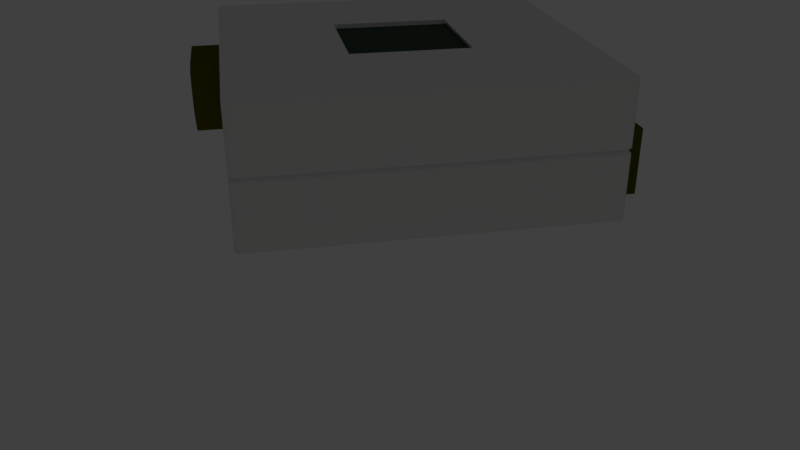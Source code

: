 # Source: DigitalConverter.blend  (saved by Blender 2.78.0; exported with 4.5.12 LTS)
import bpy
from mathutils import Matrix  # noqa: F401  (used for matrix-valued properties, if any)

bpy.ops.wm.read_factory_settings(use_empty=True)
scene = bpy.context.scene
scene.name = 'Scene'

# ---- collections
col_collection_1 = bpy.data.collections.new('Collection 1'); scene.collection.children.link(col_collection_1)

# ---- materials (node trees are filled in below, after node groups)
mat_switchplate = bpy.data.materials.new('SwitchPlate')
mat_switchplate.alpha_threshold = 0.0
mat_switchplate.use_transparent_shadow = False
mat_switchplate.roughness = 0.5
mat_interior = bpy.data.materials.new('Interior')
mat_interior.alpha_threshold = 0.0
mat_interior.use_transparent_shadow = False
mat_interior.diffuse_color = (0.09554, 0.09554, 0.09554, 1.0)
mat_interior.roughness = 0.5
mat_lcd = bpy.data.materials.new('LCD')
mat_lcd.alpha_threshold = 0.0
mat_lcd.use_transparent_shadow = False
mat_lcd.diffuse_color = (0.05462, 0.08185, 0.06083, 1.0)
mat_lcd.roughness = 0.5
mat_jack = bpy.data.materials.new('Jack')
mat_jack.alpha_threshold = 0.0
mat_jack.use_transparent_shadow = False
mat_jack.diffuse_color = (0.09537, 0.09554, 0.007719, 1.0)
mat_jack.roughness = 0.5
mat_terminals = bpy.data.materials.new('Terminals')
mat_terminals.alpha_threshold = 0.0
mat_terminals.use_transparent_shadow = False
mat_terminals.diffuse_color = (0.5579, 0.487, 0.0, 1.0)
mat_terminals.roughness = 0.5

# ---- material node trees

# ---- world
world_world = bpy.data.worlds.new('World'); scene.world = world_world
world_world.color = (0.05088, 0.05088, 0.05088)
world_world.use_sun_shadow = False
world_world.sun_shadow_jitter_overblur = 0.0
world_world.cycles.sampling_method = 'MANUAL'

# ---- cameras
cam_camera_main = bpy.data.cameras.new('Camera Main')
cam_camera_main.clip_start = 0.01
cam_camera_main.clip_end = 1e+04
cam_camera_main.lens = 35.0
cam_camera_main.sensor_width = 32.0
cam_camera_main.sensor_height = 18.0
cam_camera_main.ortho_scale = 7.314
cam_camera_main.dof.focus_distance = 0.0
cam_camera_main.dof.aperture_fstop = 128.0

# ---- lights
light_light_key = bpy.data.lights.new('Light Key', 'SPOT')
light_light_key.transmission_factor = 0.0
light_light_key.energy = 50.0
light_light_key.shadow_buffer_clip_start = 0.5
light_light_key.shadow_soft_size = 0.1
light_light_key.shadow_maximum_resolution = 0.006
light_light_key.use_absolute_resolution = True
light_light_key.spot_size = 0.5236
light_light_top = bpy.data.lights.new('Light Top', 'SPOT')
light_light_top.color = (1.0, 0.9415, 0.5839)
light_light_top.transmission_factor = 0.0
light_light_top.energy = 50.0
light_light_top.shadow_buffer_clip_start = 0.5
light_light_top.shadow_soft_size = 0.1
light_light_top.shadow_maximum_resolution = 0.006
light_light_top.use_absolute_resolution = True
light_light_top.spot_size = 0.5236
light_light_fill_green = bpy.data.lights.new('Light Fill Green', 'SPOT')
light_light_fill_green.color = (0.6584, 1.0, 0.7109)
light_light_fill_green.transmission_factor = 0.0
light_light_fill_green.energy = 50.0
light_light_fill_green.shadow_buffer_clip_start = 0.5
light_light_fill_green.shadow_soft_size = 0.1
light_light_fill_green.shadow_maximum_resolution = 0.006
light_light_fill_green.use_absolute_resolution = True
light_light_fill_green.spot_size = 0.5236
light_light_fill_blue = bpy.data.lights.new('Light Fill Blue', 'SPOT')
light_light_fill_blue.color = (0.5737, 0.7042, 1.0)
light_light_fill_blue.transmission_factor = 0.0
light_light_fill_blue.energy = 50.0
light_light_fill_blue.shadow_buffer_clip_start = 0.5
light_light_fill_blue.shadow_soft_size = 0.1
light_light_fill_blue.shadow_maximum_resolution = 0.006
light_light_fill_blue.use_absolute_resolution = True
light_light_fill_blue.spot_size = 0.5236
light_light_bottom = bpy.data.lights.new('Light Bottom', 'POINT')
light_light_bottom.color = (1.0, 0.748, 0.5901)
light_light_bottom.transmission_factor = 0.0
light_light_bottom.energy = 25.0
light_light_bottom.shadow_buffer_clip_start = 0.5
light_light_bottom.shadow_soft_size = 0.1
light_light_bottom.shadow_maximum_resolution = 0.006
light_light_bottom.use_absolute_resolution = True
light_light_back = bpy.data.lights.new('Light Back', 'SPOT')
light_light_back.color = (1.0, 0.6371, 0.6881)
light_light_back.transmission_factor = 0.0
light_light_back.energy = 50.0
light_light_back.shadow_buffer_clip_start = 0.5
light_light_back.shadow_soft_size = 0.1
light_light_back.shadow_maximum_resolution = 0.006
light_light_back.use_absolute_resolution = True
light_light_back.spot_size = 0.5655

# ---- meshes
me_cube = bpy.data.meshes.new('Cube')
me_cube.from_pydata([(-0.04311, -0.04273, -0.01716), (-0.04311, -0.04361, -0.01681), (-0.044, -0.04273, -0.01681), (-0.04311, -0.04361, 0.01681), (-0.01472, -0.01459, 0.01716), (-0.044, -0.04273, 0.01681), (-0.04311, 0.04273, -0.01716), (-0.044, 0.04273, -0.01681), (-0.04311, 0.04361, -0.01681), (-0.01472, 0.01459, 0.01716), (-0.04311, 0.04361, 0.01681), (-0.044, 0.04273, 0.01681), (0.04311, -0.04273, -0.01716), (0.044, -0.04273, -0.01681), (0.04311, -0.04361, -0.01681), (0.01472, -0.01459, 0.01716), (0.04311, -0.04361, 0.01681), (0.044, -0.04273, 0.01681), (0.04311, 0.04273, -0.01716), (0.04311, 0.04361, -0.01681), (0.044, 0.04273, -0.01681), (0.01472, 0.01459, 0.01716), (0.044, 0.04273, 0.01681), (0.04311, 0.04361, 0.01681), (-0.04311, -0.04361, -0.0006736), (-0.04311, -0.04361, 0.0006736), (-0.044, -0.04273, 0.0006736), (-0.044, -0.04273, -0.0006736), (-0.04311, 0.04361, 0.0006736), (-0.04311, 0.04361, -0.0006736), (-0.044, 0.04273, -0.0006736), (-0.044, 0.04273, 0.0006736), (0.044, 0.04273, 0.0006736), (0.044, 0.04273, -0.0006736), (0.04311, 0.04361, -0.0006736), (0.04311, 0.04361, 0.0006736), (0.04311, -0.04361, 0.0006736), (0.04311, -0.04361, -0.0006736), (0.044, -0.04273, -0.0006736), (0.044, -0.04273, 0.0006736), (0.04247, -0.04297, 0.0), (0.04335, -0.04209, 0.0), (0.04335, 0.04209, 0.0), (0.04247, 0.04297, 0.0), (-0.04247, 0.04297, 0.0), (-0.04335, 0.04209, 0.0), (-0.04247, -0.04297, 0.0), (-0.04335, -0.04209, 0.0), (0.044, -0.03246, -0.01335), (0.044, -0.03253, -0.001181), (0.044, -0.01944, -0.001528), (0.044, -0.0184, -0.007189), (0.044, -0.02059, -0.01351), (-0.044, 0.02024, 0.001348), (-0.044, 0.007027, 0.001348), (-0.044, 0.00745, 0.01367), (-0.044, 0.02043, 0.01275), (-0.044, 0.02043, 0.006817), (-0.0441, -0.007656, -0.001486), (-0.0441, 0.007789, -0.001486), (-0.0441, 0.007789, 0.01505), (-0.0441, -0.007656, 0.01505), (-0.05117, -0.004401, 0.001769), (-0.05117, 0.004534, 0.001769), (-0.05117, 0.004534, 0.01179), (-0.05117, -0.004401, 0.01179), (-0.02757, -0.00145, 0.004524), (-0.02757, 0.002566, 0.004524), (-0.02757, 0.002566, 0.009038), (-0.02757, -0.00145, 0.009038), (-0.05117, -0.00513, 0.008452), (-0.05117, -0.00513, 0.00511), (-0.02757, -0.001765, 0.007599), (-0.02757, -0.001765, 0.005963), (-0.05117, 0.004534, 0.00511), (-0.05117, 0.004534, 0.008452), (-0.02757, 0.002566, 0.006112), (-0.02757, 0.002566, 0.00745), (-0.05117, 0.006773, 0.006224), (-0.05117, 0.006773, 0.007338), (-0.02757, 0.003705, 0.006679), (-0.02757, 0.003705, 0.006883), (-0.02757, -0.004401, 0.001769), (-0.02757, 0.004534, 0.001769), (-0.02757, 0.004534, 0.008452), (-0.02757, 0.004534, 0.01179), (-0.02757, -0.004401, 0.01179), (-0.02757, -0.00513, 0.00511), (-0.02757, -0.00513, 0.008452), (-0.02757, 0.004534, 0.00511), (-0.02757, 0.006773, 0.007338), (-0.02757, 0.006773, 0.006224), (-0.02608, -0.00145, 0.004524), (-0.02608, 0.002566, 0.004524), (-0.02608, 0.002566, 0.00745), (-0.02608, 0.002566, 0.009038), (-0.02608, -0.00145, 0.009038), (-0.02608, -0.001765, 0.005963), (-0.02608, -0.001765, 0.007599), (-0.02608, 0.002566, 0.006112), (-0.02608, 0.003705, 0.006883), (-0.02608, 0.003705, 0.006679), (-0.05071, -0.007656, -0.001486), (-0.05081, -0.007352, -0.001182), (-0.05081, 0.007485, -0.001182), (-0.05071, 0.007789, -0.001486), (-0.05081, 0.007485, 0.01474), (-0.05071, 0.007789, 0.01505), (-0.05081, -0.007352, 0.01474), (-0.05071, -0.007656, 0.01505), (0.0441, -0.03374, 0.001486), (0.0441, -0.0183, 0.001486), (0.0441, -0.0183, -0.01505), (0.0441, -0.03374, -0.01505), (0.05117, -0.03049, -0.001769), (0.05117, -0.02155, -0.001769), (0.05117, -0.02155, -0.01179), (0.05117, -0.03049, -0.01179), (0.02757, -0.02754, -0.004524), (0.02757, -0.02352, -0.004524), (0.02757, -0.02352, -0.009038), (0.02757, -0.02754, -0.009038), (0.05117, -0.03122, -0.008452), (0.05117, -0.03122, -0.00511), (0.02757, -0.02785, -0.007599), (0.02757, -0.02785, -0.005963), (0.05117, -0.02155, -0.00511), (0.05117, -0.02155, -0.008452), (0.02757, -0.02352, -0.006112), (0.02757, -0.02352, -0.00745), (0.05117, -0.01931, -0.006224), (0.05117, -0.01931, -0.007338), (0.02757, -0.02238, -0.006679), (0.02757, -0.02238, -0.006883), (0.02757, -0.03049, -0.001769), (0.02757, -0.02155, -0.001769), (0.02757, -0.02155, -0.008452), (0.02757, -0.02155, -0.01179), (0.02757, -0.03049, -0.01179), (0.02757, -0.03122, -0.00511), (0.02757, -0.03122, -0.008452), (0.02757, -0.02155, -0.00511), (0.02757, -0.01931, -0.007338), (0.02757, -0.01931, -0.006224), (0.02608, -0.02754, -0.004524), (0.02608, -0.02352, -0.004524), (0.02608, -0.02352, -0.00745), (0.02608, -0.02352, -0.009038), (0.02608, -0.02754, -0.009038), (0.02608, -0.02785, -0.005963), (0.02608, -0.02785, -0.007599), (0.02608, -0.02352, -0.006112), (0.02608, -0.02238, -0.006883), (0.02608, -0.02238, -0.006679), (0.05071, -0.03374, 0.001486), (0.05081, -0.03344, 0.001182), (0.05081, -0.0186, 0.001182), (0.05071, -0.0183, 0.001486), (0.05081, -0.0186, -0.01474), (0.05071, -0.0183, -0.01505), (0.05081, -0.03344, -0.01474), (0.05071, -0.03374, -0.01505), (-0.04311, -0.04273, 0.01716), (-0.04311, 0.04273, 0.01716), (0.04311, 0.04273, 0.01716), (0.04311, -0.04273, 0.01716), (-0.01516, -0.01503, 0.01716), (-0.01516, 0.01503, 0.01716), (0.01516, 0.01503, 0.01716), (0.01516, -0.01503, 0.01716), (-0.01427, -0.01459, 0.01605), (-0.01427, 0.01459, 0.01605), (0.01517, 0.01459, 0.01605), (0.01517, -0.01459, 0.01605), (0.0441, -0.007823, 0.001486), (0.0441, 0.007623, 0.001486), (0.0441, 0.007623, -0.01505), (0.0441, -0.007823, -0.01505), (0.05117, -0.004567, -0.001769), (0.05117, 0.004368, -0.001769), (0.05117, 0.004368, -0.01179), (0.05117, -0.004567, -0.01179), (0.02757, -0.001617, -0.004524), (0.02757, 0.0024, -0.004524), (0.02757, 0.0024, -0.009038), (0.02757, -0.001617, -0.009038), (0.05117, -0.005297, -0.008452), (0.05117, -0.005297, -0.00511), (0.02757, -0.001931, -0.007599), (0.02757, -0.001931, -0.005963), (0.05117, 0.004368, -0.00511), (0.05117, 0.004368, -0.008452), (0.02757, 0.0024, -0.006112), (0.02757, 0.0024, -0.00745), (0.05117, 0.006606, -0.006224), (0.05117, 0.006606, -0.007338), (0.02757, 0.003539, -0.006679), (0.02757, 0.003539, -0.006883), (0.02757, -0.004567, -0.001769), (0.02757, 0.004368, -0.001769), (0.02757, 0.004368, -0.008452), (0.02757, 0.004368, -0.01179), (0.02757, -0.004567, -0.01179), (0.02757, -0.005297, -0.00511), (0.02757, -0.005297, -0.008452), (0.02757, 0.004368, -0.00511), (0.02757, 0.006606, -0.007338), (0.02757, 0.006606, -0.006224), (0.02608, -0.001617, -0.004524), (0.02608, 0.0024, -0.004524), (0.02608, 0.0024, -0.00745), (0.02608, 0.0024, -0.009038), (0.02608, -0.001617, -0.009038), (0.02608, -0.001931, -0.005963), (0.02608, -0.001931, -0.007599), (0.02608, 0.0024, -0.006112), (0.02608, 0.003539, -0.006883), (0.02608, 0.003539, -0.006679), (0.05071, -0.007823, 0.001486), (0.05081, -0.007519, 0.001182), (0.05081, 0.007319, 0.001182), (0.05071, 0.007623, 0.001486), (0.05081, 0.007319, -0.01474), (0.05071, 0.007623, -0.01505), (0.05081, -0.007519, -0.01474), (0.05071, -0.007823, -0.01505), (0.0441, 0.01665, 0.001486), (0.0441, 0.0321, 0.001486), (0.0441, 0.0321, -0.01505), (0.0441, 0.01665, -0.01505), (0.05117, 0.01991, -0.001769), (0.05117, 0.02884, -0.001769), (0.05117, 0.02884, -0.01179), (0.05117, 0.01991, -0.01179), (0.02757, 0.02286, -0.004524), (0.02757, 0.02687, -0.004524), (0.02757, 0.02687, -0.009038), (0.02757, 0.02286, -0.009038), (0.05117, 0.01918, -0.008452), (0.05117, 0.01918, -0.00511), (0.02757, 0.02254, -0.007599), (0.02757, 0.02254, -0.005963), (0.05117, 0.02884, -0.00511), (0.05117, 0.02884, -0.008452), (0.02757, 0.02687, -0.006112), (0.02757, 0.02687, -0.00745), (0.05117, 0.03108, -0.006224), (0.05117, 0.03108, -0.007338), (0.02757, 0.02801, -0.006679), (0.02757, 0.02801, -0.006883), (0.02757, 0.01991, -0.001769), (0.02757, 0.02884, -0.001769), (0.02757, 0.02884, -0.008452), (0.02757, 0.02884, -0.01179), (0.02757, 0.01991, -0.01179), (0.02757, 0.01918, -0.00511), (0.02757, 0.01918, -0.008452), (0.02757, 0.02884, -0.00511), (0.02757, 0.03108, -0.007338), (0.02757, 0.03108, -0.006224), (0.02608, 0.02286, -0.004524), (0.02608, 0.02687, -0.004524), (0.02608, 0.02687, -0.00745), (0.02608, 0.02687, -0.009038), (0.02608, 0.02286, -0.009038), (0.02608, 0.02254, -0.005963), (0.02608, 0.02254, -0.007599), (0.02608, 0.02687, -0.006112), (0.02608, 0.02801, -0.006883), (0.02608, 0.02801, -0.006679), (0.05071, 0.01665, 0.001486), (0.05081, 0.01696, 0.001182), (0.05081, 0.03179, 0.001182), (0.05071, 0.0321, 0.001486), (0.05081, 0.03179, -0.01474), (0.05071, 0.0321, -0.01505), (0.05081, 0.01696, -0.01474), (0.05071, 0.01665, -0.01505), (0.044, -0.00617, -0.006559), (0.044, 0.006784, -0.00688), (0.044, -0.005339, -0.01305), (0.044, 0.004315, -0.01334), (0.044, -0.004867, -0.001395), (0.044, 0.006094, -0.0008147), (0.044, 0.01798, -0.004947), (0.044, 0.03093, -0.003471), (0.044, 0.03148, -0.008988), (0.044, 0.03057, -0.01382), (0.044, 0.01833, -0.01343), (0.044, 0.01803, -0.001149), (0.044, 0.02961, -0.0007131)], [], [(26, 5, 11, 31, 57, 56, 55, 54), (22, 32, 35, 23), (9, 4, 170, 171), (2, 27, 30, 7), (10, 28, 31, 11), (0, 1, 2), (3, 162, 5), (6, 7, 8), (163, 10, 11), (12, 13, 14), (165, 16, 17), (18, 19, 20), (164, 22, 23), (6, 0, 2, 7), (14, 37, 24, 1), (162, 163, 11, 5), (28, 10, 23, 35), (18, 6, 8, 19), (163, 164, 23, 10), (32, 22, 17, 39), (12, 18, 20, 13), (164, 165, 17, 22), (16, 36, 39, 17), (0, 12, 14, 1), (165, 162, 3, 16), (6, 18, 12, 0), (20, 33, 285, 286, 287, 288, 284, 279, 281, 280, 278, 51, 52, 48, 49, 38, 13), (8, 29, 34, 19), (36, 16, 3, 25), (33, 20, 19, 34), (29, 8, 7, 30), (37, 14, 13, 38), (1, 24, 27, 2), (40, 41, 39, 36), (42, 43, 35, 32), (44, 45, 31, 28), (46, 47, 27, 24), (44, 43, 34, 29), (47, 45, 30, 27), (42, 41, 38, 33), (40, 46, 24, 37), (25, 3, 5, 26), (36, 25, 46, 40), (32, 39, 41, 42), (26, 31, 45, 47), (28, 35, 43, 44), (25, 26, 47, 46), (29, 30, 45, 44), (33, 34, 43, 42), (37, 38, 41, 40), (38, 49, 50, 51, 278, 282, 283, 279, 284, 289, 290, 285, 33), (53, 57, 31, 26, 54), (64, 65, 108, 106), (74, 63, 83, 89), (65, 70, 71, 62, 103, 108), (62, 63, 104, 103), (63, 74, 78, 79, 75, 64, 106, 104), (60, 59, 105, 107), (61, 60, 107, 109), (58, 61, 109, 102), (66, 73, 97, 92), (65, 64, 85, 86), (63, 62, 82, 83), (70, 65, 86, 88), (62, 71, 87, 82), (71, 70, 88, 87), (64, 75, 84, 85), (78, 74, 89, 91), (75, 79, 90, 84), (79, 78, 91, 90), (66, 67, 83, 82), (77, 68, 85, 84), (68, 69, 86, 85), (73, 66, 82, 87), (69, 72, 88, 86), (72, 73, 87, 88), (67, 76, 89, 83), (81, 77, 84, 90), (76, 80, 91, 89), (80, 81, 90, 91), (93, 92, 97, 98, 96, 95, 94, 100, 101, 99), (67, 66, 92, 93), (77, 81, 100, 94), (72, 69, 96, 98), (68, 77, 94, 95), (80, 76, 99, 101), (73, 72, 98, 97), (69, 68, 95, 96), (81, 80, 101, 100), (76, 67, 93, 99), (103, 104, 105, 102), (104, 106, 107, 105), (106, 108, 109, 107), (108, 103, 102, 109), (59, 58, 102, 105), (116, 117, 160, 158), (126, 115, 135, 141), (117, 122, 123, 114, 155, 160), (114, 115, 156, 155), (115, 126, 130, 131, 127, 116, 158, 156), (112, 111, 157, 159), (113, 112, 159, 161), (110, 113, 161, 154), (118, 125, 149, 144), (117, 116, 137, 138), (115, 114, 134, 135), (122, 117, 138, 140), (114, 123, 139, 134), (123, 122, 140, 139), (116, 127, 136, 137), (130, 126, 141, 143), (127, 131, 142, 136), (131, 130, 143, 142), (118, 119, 135, 134), (129, 120, 137, 136), (120, 121, 138, 137), (125, 118, 134, 139), (121, 124, 140, 138), (124, 125, 139, 140), (119, 128, 141, 135), (133, 129, 136, 142), (128, 132, 143, 141), (132, 133, 142, 143), (145, 144, 149, 150, 148, 147, 146, 152, 153, 151), (119, 118, 144, 145), (129, 133, 152, 146), (124, 121, 148, 150), (120, 129, 146, 147), (132, 128, 151, 153), (125, 124, 150, 149), (121, 120, 147, 148), (133, 132, 153, 152), (128, 119, 145, 151), (155, 156, 157, 154), (156, 158, 159, 157), (158, 160, 161, 159), (160, 155, 154, 161), (111, 110, 154, 157), (166, 167, 163, 162), (167, 168, 164, 163), (168, 169, 165, 164), (169, 166, 162, 165), (4, 9, 167, 166), (9, 21, 168, 167), (21, 15, 169, 168), (15, 4, 166, 169), (172, 171, 170, 173), (4, 15, 173, 170), (21, 9, 171, 172), (15, 21, 172, 173), (180, 181, 224, 222), (190, 179, 199, 205), (181, 186, 187, 178, 219, 224), (178, 179, 220, 219), (179, 190, 194, 195, 191, 180, 222, 220), (176, 175, 221, 223), (177, 176, 223, 225), (174, 177, 225, 218), (182, 189, 213, 208), (181, 180, 201, 202), (179, 178, 198, 199), (186, 181, 202, 204), (178, 187, 203, 198), (187, 186, 204, 203), (180, 191, 200, 201), (194, 190, 205, 207), (191, 195, 206, 200), (195, 194, 207, 206), (182, 183, 199, 198), (193, 184, 201, 200), (184, 185, 202, 201), (189, 182, 198, 203), (185, 188, 204, 202), (188, 189, 203, 204), (183, 192, 205, 199), (197, 193, 200, 206), (192, 196, 207, 205), (196, 197, 206, 207), (209, 208, 213, 214, 212, 211, 210, 216, 217, 215), (183, 182, 208, 209), (193, 197, 216, 210), (188, 185, 212, 214), (184, 193, 210, 211), (196, 192, 215, 217), (189, 188, 214, 213), (185, 184, 211, 212), (197, 196, 217, 216), (192, 183, 209, 215), (219, 220, 221, 218), (220, 222, 223, 221), (222, 224, 225, 223), (224, 219, 218, 225), (175, 174, 218, 221), (232, 233, 276, 274), (242, 231, 251, 257), (233, 238, 239, 230, 271, 276), (230, 231, 272, 271), (231, 242, 246, 247, 243, 232, 274, 272), (228, 227, 273, 275), (229, 228, 275, 277), (226, 229, 277, 270), (234, 241, 265, 260), (233, 232, 253, 254), (231, 230, 250, 251), (238, 233, 254, 256), (230, 239, 255, 250), (239, 238, 256, 255), (232, 243, 252, 253), (246, 242, 257, 259), (243, 247, 258, 252), (247, 246, 259, 258), (234, 235, 251, 250), (245, 236, 253, 252), (236, 237, 254, 253), (241, 234, 250, 255), (237, 240, 256, 254), (240, 241, 255, 256), (235, 244, 257, 251), (249, 245, 252, 258), (244, 248, 259, 257), (248, 249, 258, 259), (261, 260, 265, 266, 264, 263, 262, 268, 269, 267), (235, 234, 260, 261), (245, 249, 268, 262), (240, 237, 264, 266), (236, 245, 262, 263), (248, 244, 267, 269), (241, 240, 266, 265), (237, 236, 263, 264), (249, 248, 269, 268), (244, 235, 261, 267), (271, 272, 273, 270), (272, 274, 275, 273), (274, 276, 277, 275), (276, 271, 270, 277), (227, 226, 270, 273)])
me_cube.polygons.foreach_set('material_index', [0, 0, 0, 0, 0, 0, 0, 0, 0, 0, 0, 0, 0, 0, 0, 0, 0, 0, 0, 0, 0, 0, 0, 0, 0, 0, 0, 0, 0, 0, 0, 0, 0, 0, 0, 0, 0, 0, 0, 0, 0, 0, 0, 0, 0, 0, 0, 0, 0, 0, 0, 0, 3, 4, 3, 3, 3, 3, 3, 3, 1, 4, 4, 4, 4, 4, 4, 4, 4, 4, 1, 1, 1, 1, 1, 1, 1, 1, 1, 1, 1, 1, 1, 1, 1, 1, 1, 1, 1, 1, 3, 3, 3, 3, 3, 3, 4, 3, 3, 3, 3, 3, 3, 1, 4, 4, 4, 4, 4, 4, 4, 4, 4, 1, 1, 1, 1, 1, 1, 1, 1, 1, 1, 1, 1, 1, 1, 1, 1, 1, 1, 1, 1, 3, 3, 3, 3, 3, 0, 0, 0, 0, 0, 0, 0, 0, 2, 0, 0, 0, 3, 4, 3, 3, 3, 3, 3, 3, 1, 4, 4, 4, 4, 4, 4, 4, 4, 4, 1, 1, 1, 1, 1, 1, 1, 1, 1, 1, 1, 1, 1, 1, 1, 1, 1, 1, 1, 1, 3, 3, 3, 3, 3, 3, 4, 3, 3, 3, 3, 3, 3, 1, 4, 4, 4, 4, 4, 4, 4, 4, 4, 1, 1, 1, 1, 1, 1, 1, 1, 1, 1, 1, 1, 1, 1, 1, 1, 1, 1, 1, 1, 3, 3, 3, 3, 3])
_uv = me_cube.uv_layers.new(name='UVMap')
_uv.uv.foreach_set('vector', [-0.5734, 0.8917, -0.6559, 0.8917, -0.6559, 0.4524, -0.5734, 0.4524, -0.6048, 0.567, -0.6352, 0.567, -0.6399, 0.6337, -0.5768, 0.6359, -0.828, 0.9047, -0.9105, 0.9047, -0.9105, 0.9001, -0.828, 0.9001, -0.0009133, 0.8464, -0.0009133, 0.9964, -0.006602, 0.9964, -0.006602, 0.8464, -0.4839, 0.8917, -0.5665, 0.8917, -0.5665, 0.4524, -0.4839, 0.4524, -0.828, 0.457, -0.9105, 0.457, -0.9105, 0.4524, -0.828, 0.4524, -0.5513, 0.004587, -0.556, 0.004587, -0.5515, 1.915e-08, -0.556, 0.004587, -0.5606, 0.004587, -0.5605, 0.0, -0.1177, 0.004587, -0.1179, 0.0, -0.1134, 0.004587, -0.9957, 0.004587, -1.0, 0.004587, -0.9955, 1.915e-08, -0.5513, 0.4478, -0.5515, 0.4524, -0.556, 0.4478, -0.5606, 0.4478, -0.556, 0.4478, -0.5605, 0.4524, -0.1177, 0.4478, -0.1134, 0.4478, -0.1179, 0.4524, -0.9957, 0.4478, -0.9955, 0.4524, -1.0, 0.4478, -0.1177, 0.004587, -0.5513, 0.004587, -0.5515, 1.915e-08, -0.1179, 0.0, -0.4014, 0.9001, -0.4839, 0.9001, -0.4839, 0.457, -0.4014, 0.457, -0.5606, 0.004587, -0.9957, 0.004587, -0.9955, 1.915e-08, -0.5605, 0.0, -0.9105, 0.457, -0.828, 0.457, -0.828, 0.9001, -0.9105, 0.9001, -0.1177, 0.4478, -0.1177, 0.004587, -0.1134, 0.004587, -0.1134, 0.4478, -0.9957, 0.004587, -0.9957, 0.4478, -1.0, 0.4478, -1.0, 0.004587, -0.7454, 0.8917, -0.828, 0.8917, -0.828, 0.4524, -0.7454, 0.4524, -0.5513, 0.4478, -0.1177, 0.4478, -0.1179, 0.4524, -0.5515, 0.4524, -0.9957, 0.4478, -0.5606, 0.4478, -0.5605, 0.4524, -0.9955, 0.4524, -0.4014, 0.9001, -0.3188, 0.9001, -0.3188, 0.9047, -0.4014, 0.9047, -0.5513, 0.004587, -0.5513, 0.4478, -0.556, 0.4478, -0.556, 0.004587, -0.5606, 0.4478, -0.5606, 0.004587, -0.556, 0.004587, -0.556, 0.4478, -0.1177, 0.004587, -0.1177, 0.4478, -0.5513, 0.4478, -0.5513, 0.004587, -0.6559, 0.8917, -0.7385, 0.8917, -0.7242, 0.831, -0.696, 0.8339, -0.6712, 0.8292, -0.6732, 0.7663, -0.7167, 0.7645, -0.7068, 0.7069, -0.6737, 0.6942, -0.6752, 0.6446, -0.7084, 0.6403, -0.7052, 0.5774, -0.6729, 0.5662, -0.6736, 0.5052, -0.7359, 0.5048, -0.7385, 0.4524, -0.6559, 0.4524, -1.0, 0.457, -0.9174, 0.457, -0.9174, 0.9001, -1.0, 0.9001, -0.3188, 0.9001, -0.4014, 0.9001, -0.4014, 0.457, -0.3188, 0.457, -0.9174, 0.9047, -1.0, 0.9047, -1.0, 0.9001, -0.9174, 0.9001, -0.9174, 0.457, -1.0, 0.457, -1.0, 0.4524, -0.9174, 0.4524, -0.4839, 0.9001, -0.4014, 0.9001, -0.4014, 0.9047, -0.4839, 0.9047, -0.4014, 0.457, -0.4839, 0.457, -0.4839, 0.4524, -0.4014, 0.4524, -0.06367, 0.1292, -0.06809, 0.1247, -0.06442, 0.1213, -0.05994, 0.1259, -0.2164, 0.9081, -0.2164, 0.9018, -0.212, 0.9021, -0.212, 0.9086, -0.2164, 0.9018, -0.2164, 0.8955, -0.212, 0.895, -0.212, 0.9014, -0.0555, 0.1292, -0.05994, 0.1247, -0.05636, 0.1213, -0.05186, 0.1259, -0.914, 0.4602, -0.914, 0.8968, -0.9174, 0.9001, -0.9174, 0.457, -0.5699, 0.8884, -0.5699, 0.4556, -0.5665, 0.4524, -0.5665, 0.8917, -0.742, 0.8884, -0.742, 0.4556, -0.7385, 0.4524, -0.7385, 0.8917, -0.0555, 0.5658, -0.0555, 0.1292, -0.05186, 0.1259, -0.05186, 0.5691, -0.3188, 0.457, -0.4014, 0.457, -0.4014, 0.4524, -0.3188, 0.4524, -0.05994, 0.1259, -0.05994, 0.5691, -0.06367, 0.5658, -0.06367, 0.1292, -0.7454, 0.8917, -0.7454, 0.4524, -0.742, 0.4556, -0.742, 0.8884, -0.5734, 0.8917, -0.5734, 0.4524, -0.5699, 0.4556, -0.5699, 0.8884, -0.9105, 0.457, -0.9105, 0.9001, -0.914, 0.8968, -0.914, 0.4602, -0.05994, 0.5691, -0.06442, 0.5737, -0.06809, 0.5703, -0.06367, 0.5658, -0.8673, 0.905, -0.8673, 0.9114, -0.8717, 0.9111, -0.8717, 0.9047, -0.4135, 0.9047, -0.4135, 0.9112, -0.418, 0.9114, -0.418, 0.9051, -0.05186, 0.5691, -0.05636, 0.5737, -0.05994, 0.5703, -0.0555, 0.5658, -0.7385, 0.4524, -0.7359, 0.5048, -0.7341, 0.5721, -0.7052, 0.5774, -0.7084, 0.6403, -0.7348, 0.647, -0.7378, 0.7033, -0.7068, 0.7069, -0.7167, 0.7645, -0.7361, 0.7647, -0.7383, 0.8242, -0.7242, 0.831, -0.7385, 0.8917, -0.5768, 0.568, -0.6048, 0.567, -0.5734, 0.4524, -0.5734, 0.8917, -0.5768, 0.6359, -0.2231, 0.757, -0.1774, 0.757, -0.1623, 0.7721, -0.2382, 0.7721, -0.01323, 0.725, -0.03032, 0.725, -0.03032, 0.6037, -0.01323, 0.6037, -0.1774, 0.757, -0.1737, 0.7398, -0.1737, 0.7226, -0.1774, 0.7055, -0.1623, 0.6903, -0.1623, 0.7721, -0.1774, 0.7055, -0.2231, 0.7055, -0.2382, 0.6903, -0.1623, 0.6903, -0.2231, 0.7055, -0.2231, 0.7226, -0.2346, 0.7284, -0.2346, 0.7341, -0.2231, 0.7398, -0.2231, 0.757, -0.2382, 0.7721, -0.2382, 0.6903, -0.1134, 0.4524, -0.1134, 0.3674, -0.0796, 0.3674, -0.0796, 0.4524, -0.5516, 0.9707, -0.5516, 0.8917, -0.5178, 0.8917, -0.5178, 0.9707, -0.5178, 0.9767, -0.5178, 0.8917, -0.4839, 0.8917, -0.4839, 0.9767, -0.101, 0.6018, -0.101, 0.5944, -0.09337, 0.5944, -0.09337, 0.6018, -0.1134, 0.1213, -0.06809, 0.1213, -0.06809, 0.2427, -0.1134, 0.2427, -0.2733, 0.7737, -0.2278, 0.7737, -0.2278, 0.895, -0.2733, 0.895, -0.1779, 0.7737, -0.1608, 0.7737, -0.1608, 0.895, -0.1779, 0.895, -0.212, 0.7737, -0.195, 0.7737, -0.195, 0.895, -0.212, 0.895, -0.195, 0.7737, -0.1779, 0.7737, -0.1779, 0.895, -0.195, 0.895, -0.03476, 0.1213, -0.01767, 0.1213, -0.01767, 0.2427, -0.03476, 0.2427, -0.01702, 0.0, -0.005057, 0.0, -0.005057, 0.1213, -0.01702, 0.1213, -0.2241, 0.7737, -0.212, 0.7737, -0.212, 0.895, -0.2241, 0.895, -0.005698, 0.364, 0.0, 0.364, 0.0, 0.4853, -0.005698, 0.4853, -0.7626, 0.9106, -0.7626, 0.9312, -0.7767, 0.9413, -0.7767, 0.8954, -0.7476, 0.9312, -0.7395, 0.9312, -0.7254, 0.9413, -0.7425, 0.9413, -0.7395, 0.9312, -0.7395, 0.9106, -0.7254, 0.8954, -0.7254, 0.9413, -0.7552, 0.909, -0.7626, 0.9106, -0.7767, 0.8954, -0.7596, 0.8917, -0.7395, 0.9106, -0.7469, 0.909, -0.7425, 0.8917, -0.7254, 0.8954, -0.7469, 0.909, -0.7552, 0.909, -0.7596, 0.8917, -0.7425, 0.8917, -0.7626, 0.9312, -0.7545, 0.9312, -0.7596, 0.9413, -0.7767, 0.9413, -0.7505, 0.9371, -0.7476, 0.9312, -0.7425, 0.9413, -0.7482, 0.9529, -0.7545, 0.9312, -0.7516, 0.9371, -0.7539, 0.9529, -0.7596, 0.9413, -0.7516, 0.9371, -0.7505, 0.9371, -0.7482, 0.9529, -0.7539, 0.9529, -0.2395, 0.9173, -0.2395, 0.8966, -0.2321, 0.895, -0.2238, 0.895, -0.2164, 0.8966, -0.2164, 0.9173, -0.2245, 0.9173, -0.2274, 0.9231, -0.2285, 0.9231, -0.2314, 0.9173, -0.8432, 0.9047, -0.8432, 0.9253, -0.8508, 0.9253, -0.8508, 0.9047, -0.884, 0.9047, -0.8778, 0.9047, -0.8778, 0.9124, -0.884, 0.9124, -0.101, 0.586, -0.101, 0.5786, -0.09337, 0.5786, -0.09337, 0.586, -0.8977, 0.9047, -0.8977, 0.9129, -0.9053, 0.9129, -0.9053, 0.9047, -0.4075, 0.9047, -0.4014, 0.9047, -0.4014, 0.9124, -0.4075, 0.9124, -0.101, 0.5944, -0.101, 0.586, -0.09337, 0.586, -0.09337, 0.5944, -0.9434, 0.9047, -0.9434, 0.9252, -0.951, 0.9252, -0.951, 0.9047, -0.2241, 0.7813, -0.2252, 0.7813, -0.2252, 0.7737, -0.2241, 0.7737, -0.9281, 0.9047, -0.9281, 0.9129, -0.9358, 0.9129, -0.9358, 0.9047, -0.1623, 0.6903, -0.2382, 0.6903, -0.2398, 0.6887, -0.1608, 0.6887, -0.2382, 0.6903, -0.2382, 0.7721, -0.2398, 0.7737, -0.2398, 0.6887, -0.2382, 0.7721, -0.1623, 0.7721, -0.1608, 0.7737, -0.2398, 0.7737, -0.1623, 0.7721, -0.1623, 0.6903, -0.1608, 0.6887, -0.1608, 0.7737, -0.05819, 0.9251, -0.05819, 0.8464, -0.02437, 0.8464, -0.02437, 0.9251, -0.3022, 0.757, -0.2564, 0.757, -0.2413, 0.7721, -0.3173, 0.7721, -0.03412, 0.0, -0.01702, 0.0, -0.01702, 0.1213, -0.03412, 0.1213, -0.2564, 0.757, -0.2527, 0.7398, -0.2527, 0.7226, -0.2564, 0.7054, -0.2413, 0.6903, -0.2413, 0.7721, -0.2564, 0.7054, -0.3022, 0.7054, -0.3173, 0.6903, -0.2413, 0.6903, -0.3022, 0.7054, -0.3022, 0.7226, -0.3136, 0.7283, -0.3136, 0.7341, -0.3022, 0.7398, -0.3022, 0.757, -0.3173, 0.7721, -0.3173, 0.6903, -0.7254, 0.9767, -0.7254, 0.8917, -0.6916, 0.8917, -0.6916, 0.9767, -0.9662, 0.9047, -0.9662, 0.9835, -1.0, 0.9835, -1.0, 0.9047, -0.03412, 0.0, -0.03412, 0.085, -0.06794, 0.085, -0.06794, 2.992e-09, -0.3188, 0.9182, -0.3188, 0.9108, -0.3112, 0.9108, -0.3112, 0.9182, -0.2733, 0.895, -0.3188, 0.895, -0.3188, 0.7737, -0.2733, 0.7737, -0.1095, 0.6037, -0.06415, 0.6037, -0.06415, 0.725, -0.1095, 0.725, -0.1437, 0.8464, -0.1608, 0.8464, -0.1608, 0.725, -0.1437, 0.725, -0.1095, 0.8464, -0.1266, 0.8464, -0.1266, 0.725, -0.1095, 0.725, -0.1266, 0.8464, -0.1437, 0.8464, -0.1437, 0.725, -0.1266, 0.725, -0.05186, 0.364, -0.03476, 0.364, -0.03476, 0.4853, -0.05186, 0.4853, -0.01228, 0.9677, -0.02437, 0.9677, -0.02437, 0.8464, -0.01228, 0.8464, -0.005698, 0.4853, -0.01767, 0.4853, -0.01767, 0.364, -0.005698, 0.364, -0.006138, 0.725, -0.0004395, 0.725, -0.0004394, 0.8464, -0.006138, 0.8464, -0.09538, 0.8653, -0.09538, 0.8859, -0.1095, 0.896, -0.1095, 0.8501, -0.08041, 0.8859, -0.07229, 0.8859, -0.05819, 0.896, -0.07529, 0.896, -0.07229, 0.8859, -0.07229, 0.8653, -0.05819, 0.8501, -0.05819, 0.896, -0.08802, 0.8637, -0.09538, 0.8653, -0.1095, 0.8501, -0.09238, 0.8464, -0.07229, 0.8653, -0.07965, 0.8637, -0.07529, 0.8464, -0.05819, 0.8501, -0.07965, 0.8637, -0.08802, 0.8637, -0.09238, 0.8464, -0.07529, 0.8464, -0.09538, 0.8859, -0.08726, 0.8859, -0.09238, 0.896, -0.1095, 0.896, -0.08331, 0.8918, -0.08041, 0.8859, -0.07529, 0.896, -0.08098, 0.9076, -0.08726, 0.8859, -0.08436, 0.8918, -0.08668, 0.9076, -0.09238, 0.896, -0.08436, 0.8918, -0.08331, 0.8918, -0.08098, 0.9076, -0.08668, 0.9076, -0.1472, 0.5796, -0.1472, 0.6002, -0.1545, 0.6018, -0.1629, 0.6018, -0.1703, 0.6002, -0.1703, 0.5796, -0.1621, 0.5796, -0.1592, 0.5737, -0.1582, 0.5737, -0.1553, 0.5796, -0.9662, 0.9252, -0.9662, 0.9047, -0.9586, 0.9047, -0.9586, 0.9252, -0.4135, 0.9047, -0.4075, 0.9047, -0.4075, 0.9124, -0.4135, 0.9124, -0.3188, 0.9024, -0.3188, 0.895, -0.3112, 0.895, -0.3112, 0.9024, -0.8977, 0.9129, -0.8977, 0.9047, -0.8901, 0.9047, -0.8901, 0.9129, -0.4014, 0.9047, -0.3952, 0.9047, -0.3952, 0.9124, -0.4014, 0.9124, -0.3188, 0.9108, -0.3188, 0.9024, -0.3112, 0.9024, -0.3112, 0.9108, -0.8356, 0.9253, -0.8356, 0.9047, -0.828, 0.9047, -0.828, 0.9253, -0.2273, 0.7737, -0.2262, 0.7737, -0.2262, 0.7813, -0.2273, 0.7813, -0.866, 0.9129, -0.866, 0.9047, -0.8584, 0.9047, -0.8584, 0.9129, -0.2413, 0.6903, -0.3173, 0.6903, -0.3188, 0.6887, -0.2398, 0.6887, -0.3173, 0.6903, -0.3173, 0.7721, -0.3188, 0.7737, -0.3188, 0.6887, -0.3173, 0.7721, -0.2413, 0.7721, -0.2398, 0.7737, -0.3188, 0.7737, -0.2413, 0.7721, -0.2413, 0.6903, -0.2398, 0.6887, -0.2398, 0.7737, -0.5883, 0.8917, -0.5883, 0.9707, -0.6221, 0.9707, -0.6221, 0.8917, -0.7017, 0.1483, -0.8547, 0.1483, -0.9957, 0.004587, -0.5606, 0.004587, -0.8547, 0.1483, -0.8547, 0.3041, -0.9957, 0.4478, -0.9957, 0.004587, -0.8547, 0.3041, -0.7017, 0.3041, -0.5606, 0.4478, -0.9957, 0.4478, -0.7017, 0.3041, -0.7017, 0.1483, -0.5606, 0.004587, -0.5606, 0.4478, -0.7039, 0.1505, -0.8524, 0.1505, -0.8547, 0.1483, -0.7017, 0.1483, -0.8524, 0.1505, -0.8524, 0.3018, -0.8547, 0.3041, -0.8547, 0.1483, -0.8524, 0.3018, -0.7039, 0.3018, -0.7017, 0.3041, -0.8547, 0.3041, -0.7039, 0.3018, -0.7039, 0.1505, -0.7017, 0.1483, -0.7017, 0.3041, 1.0, 1.0, 0.0, 1.0, 0.0, 0.0, 1.0, 0.0, -0.01323, 0.725, -0.01323, 0.5737, -0.007554, 0.5714, -0.007554, 0.7227, -0.01228, 0.9977, -0.01228, 0.8464, -0.006602, 0.8487, -0.006602, 1.0, -0.001842, 0.5714, -0.001842, 0.7214, -0.007554, 0.7214, -0.007554, 0.5714, -0.2231, 0.672, -0.1774, 0.672, -0.1623, 0.6871, -0.2382, 0.6871, -0.03476, 0.364, -0.01767, 0.364, -0.01767, 0.4853, -0.03476, 0.4853, -0.1774, 0.672, -0.1737, 0.6548, -0.1737, 0.6376, -0.1774, 0.6204, -0.1623, 0.6053, -0.1623, 0.6871, -0.1774, 0.6204, -0.2231, 0.6204, -0.2382, 0.6053, -0.1623, 0.6053, -0.2231, 0.6204, -0.2231, 0.6376, -0.2346, 0.6433, -0.2346, 0.6491, -0.2231, 0.6548, -0.2231, 0.672, -0.2382, 0.6871, -0.2382, 0.6053, -0.6898, 0.9767, -0.6898, 0.8917, -0.6559, 0.8917, -0.6559, 0.9767, -0.2733, 0.895, -0.2733, 0.9738, -0.3071, 0.9738, -0.3071, 0.895, -0.03032, 0.6887, -0.03032, 0.7737, -0.06415, 0.7737, -0.06415, 0.6887, -0.1684, 0.9182, -0.1684, 0.9108, -0.1608, 0.9108, -0.1608, 0.9182, -0.119, 0.4524, -0.07349, 0.4524, -0.07349, 0.5737, -0.119, 0.5737, -0.06809, 0.364, -0.1134, 0.364, -0.1134, 0.2427, -0.06809, 0.2427, -0.1361, 0.4524, -0.119, 0.4524, -0.119, 0.5737, -0.1361, 0.5737, -0.1703, 0.4524, -0.1532, 0.4524, -0.1532, 0.5737, -0.1703, 0.5737, -0.1532, 0.4524, -0.1361, 0.4524, -0.1361, 0.5737, -0.1532, 0.5737, -0.05186, 0.1213, -0.03476, 0.1213, -0.03476, 0.2427, -0.05186, 0.2427, -0.01823, 0.8464, -0.03032, 0.8464, -0.03032, 0.725, -0.01823, 0.725, -0.005698, 0.364, -0.01767, 0.364, -0.01767, 0.2427, -0.005698, 0.2427, -0.005698, 0.2427, 0.0, 0.2427, 0.0, 0.364, -0.005698, 0.364, -0.1467, 0.8653, -0.1467, 0.8859, -0.1608, 0.896, -0.1608, 0.8501, -0.1317, 0.8859, -0.1236, 0.8859, -0.1095, 0.896, -0.1266, 0.896, -0.1236, 0.8859, -0.1236, 0.8653, -0.1095, 0.8501, -0.1095, 0.896, -0.1393, 0.8637, -0.1467, 0.8653, -0.1608, 0.8501, -0.1437, 0.8464, -0.1236, 0.8653, -0.1309, 0.8637, -0.1266, 0.8464, -0.1095, 0.8501, -0.1309, 0.8637, -0.1393, 0.8637, -0.1437, 0.8464, -0.1266, 0.8464, -0.1467, 0.8859, -0.1385, 0.8859, -0.1437, 0.896, -0.1608, 0.896, -0.1346, 0.8918, -0.1317, 0.8859, -0.1266, 0.896, -0.1323, 0.9076, -0.1385, 0.8859, -0.1356, 0.8918, -0.138, 0.9076, -0.1437, 0.896, -0.1356, 0.8918, -0.1346, 0.8918, -0.1323, 0.9076, -0.138, 0.9076, -0.101, 0.5796, -0.101, 0.6002, -0.1083, 0.6018, -0.1167, 0.6018, -0.1241, 0.6002, -0.1241, 0.5796, -0.1159, 0.5796, -0.113, 0.5737, -0.112, 0.5737, -0.1091, 0.5796, -0.8584, 0.9252, -0.8584, 0.9047, -0.8508, 0.9047, -0.8508, 0.9252, -0.3952, 0.9047, -0.3891, 0.9047, -0.3891, 0.9124, -0.3952, 0.9124, -0.1684, 0.9024, -0.1684, 0.895, -0.1608, 0.895, -0.1608, 0.9024, -0.9205, 0.9129, -0.9205, 0.9047, -0.9129, 0.9047, -0.9129, 0.9129, -0.8901, 0.9047, -0.884, 0.9047, -0.884, 0.9124, -0.8901, 0.9124, -0.1684, 0.9108, -0.1684, 0.9024, -0.1608, 0.9024, -0.1608, 0.9108, -0.8432, 0.9253, -0.8432, 0.9047, -0.8356, 0.9047, -0.8356, 0.9253, -0.2262, 0.7737, -0.2252, 0.7737, -0.2252, 0.7813, -0.2262, 0.7813, -0.9281, 0.9129, -0.9281, 0.9047, -0.9205, 0.9047, -0.9205, 0.9129, -0.1623, 0.6053, -0.2382, 0.6053, -0.2398, 0.6037, -0.1608, 0.6037, -0.2382, 0.6053, -0.2382, 0.6871, -0.2398, 0.6887, -0.2398, 0.6037, -0.2382, 0.6871, -0.1623, 0.6871, -0.1608, 0.6887, -0.2398, 0.6887, -0.1623, 0.6871, -0.1623, 0.6053, -0.1608, 0.6037, -0.1608, 0.6887, -0.1782, 0.895, -0.1782, 0.974, -0.212, 0.974, -0.212, 0.895, -0.2564, 0.6204, -0.3022, 0.6204, -0.3173, 0.6053, -0.2413, 0.6053, -0.03476, 0.2427, -0.01767, 0.2427, -0.01767, 0.364, -0.03476, 0.364, -0.3022, 0.6204, -0.3059, 0.6376, -0.3059, 0.6548, -0.3022, 0.6719, -0.3173, 0.6871, -0.3173, 0.6053, -0.3022, 0.6719, -0.2564, 0.6719, -0.2413, 0.6871, -0.3173, 0.6871, -0.2564, 0.6719, -0.2564, 0.6548, -0.245, 0.649, -0.245, 0.6433, -0.2564, 0.6376, -0.2564, 0.6204, -0.2413, 0.6053, -0.2413, 0.6871, -0.6559, 0.9767, -0.6559, 0.8917, -0.6221, 0.8917, -0.6221, 0.9767, -0.2395, 0.895, -0.2395, 0.9738, -0.2733, 0.9738, -0.2733, 0.895, -0.03032, 0.6037, -0.03032, 0.6887, -0.06415, 0.6887, -0.06415, 0.6037, -0.1684, 0.895, -0.1684, 0.9024, -0.176, 0.9024, -0.176, 0.895, -0.1134, 0.0, -0.06794, 1.915e-08, -0.06794, 0.1213, -0.1134, 0.1213, -0.1095, 0.725, -0.06415, 0.725, -0.06415, 0.8464, -0.1095, 0.8464, -0.1266, 0.6037, -0.1095, 0.6037, -0.1095, 0.725, -0.1266, 0.725, -0.1608, 0.6037, -0.1437, 0.6037, -0.1437, 0.725, -0.1608, 0.725, -0.1437, 0.6037, -0.1266, 0.6037, -0.1266, 0.725, -0.1437, 0.725, -0.05186, 0.2427, -0.03476, 0.2427, -0.03476, 0.364, -0.05186, 0.364, -0.01823, 0.725, -0.006138, 0.725, -0.006138, 0.8464, -0.01823, 0.8464, -0.005698, 0.2427, -0.01767, 0.2427, -0.01767, 0.1213, -0.005698, 0.1213, -0.005698, 0.1213, 0.0, 0.1213, 0.0, 0.2427, -0.005698, 0.2427, -0.7908, 0.9339, -0.7908, 0.9133, -0.7767, 0.9032, -0.7767, 0.9491, -0.8058, 0.9133, -0.8139, 0.9133, -0.828, 0.9032, -0.8109, 0.9032, -0.8139, 0.9133, -0.8139, 0.9339, -0.828, 0.9491, -0.828, 0.9032, -0.7981, 0.9356, -0.7908, 0.9339, -0.7767, 0.9491, -0.7938, 0.9529, -0.8139, 0.9339, -0.8065, 0.9356, -0.8109, 0.9529, -0.828, 0.9491, -0.8065, 0.9356, -0.7981, 0.9356, -0.7938, 0.9529, -0.8109, 0.9529, -0.7908, 0.9133, -0.7989, 0.9133, -0.7938, 0.9032, -0.7767, 0.9032, -0.8029, 0.9074, -0.8058, 0.9133, -0.8109, 0.9032, -0.8052, 0.8917, -0.7989, 0.9133, -0.8018, 0.9074, -0.7995, 0.8917, -0.7938, 0.9032, -0.8018, 0.9074, -0.8029, 0.9074, -0.8052, 0.8917, -0.7995, 0.8917, -0.1241, 0.5796, -0.1241, 0.6002, -0.1314, 0.6018, -0.1398, 0.6018, -0.1472, 0.6002, -0.1472, 0.5796, -0.139, 0.5796, -0.1361, 0.5737, -0.1351, 0.5737, -0.1322, 0.5796, -0.9586, 0.9252, -0.9586, 0.9047, -0.951, 0.9047, -0.951, 0.9252, -0.4839, 0.9047, -0.4779, 0.9047, -0.4779, 0.9124, -0.4839, 0.9124, -0.1684, 0.9108, -0.1684, 0.9182, -0.176, 0.9182, -0.176, 0.9108, -0.9129, 0.9129, -0.9129, 0.9047, -0.9053, 0.9047, -0.9053, 0.9129, -0.8778, 0.9047, -0.8717, 0.9047, -0.8717, 0.9124, -0.8778, 0.9124, -0.1684, 0.9024, -0.1684, 0.9108, -0.176, 0.9108, -0.176, 0.9024, -0.09337, 0.6018, -0.09337, 0.5813, -0.08577, 0.5813, -0.08577, 0.6018, -0.2273, 0.7813, -0.2262, 0.7813, -0.2262, 0.789, -0.2273, 0.789, -0.9434, 0.9129, -0.9434, 0.9047, -0.9358, 0.9047, -0.9358, 0.9129, -0.3173, 0.6871, -0.2413, 0.6871, -0.2398, 0.6887, -0.3188, 0.6887, -0.2413, 0.6871, -0.2413, 0.6053, -0.2398, 0.6037, -0.2398, 0.6887, -0.2413, 0.6053, -0.3173, 0.6053, -0.3188, 0.6037, -0.2398, 0.6037, -0.3173, 0.6053, -0.3173, 0.6871, -0.3188, 0.6887, -0.3188, 0.6037, -0.5516, 0.8917, -0.5516, 0.9707, -0.5854, 0.9707, -0.5854, 0.8917])
me_cube.materials.append(mat_switchplate)
me_cube.materials.append(mat_interior)
me_cube.materials.append(mat_lcd)
me_cube.materials.append(mat_jack)
me_cube.materials.append(mat_terminals)
me_cube.use_remesh_preserve_volume = False
me_cube.use_remesh_preserve_attributes = False
me_cube.use_mirror_vertex_groups = False
me_cube.update()
me_vert = bpy.data.meshes.new('Vert')
me_vert.from_pydata([(2.081, 7.766, -3.124), (2.659, 7.357, -1.74), (2.059, 6.949, -0.3656), (0.6505, 6.54, 0.1509), (-0.6964, 6.131, -0.5095), (-1.151, 5.722, -1.939), (-0.4317, 5.314, -3.256), (1.017, 4.905, -3.646), (2.3, 4.496, -2.87), (2.627, 4.087, -1.407), (1.795, 3.679, -0.1582), (0.3186, 3.27, 0.1041), (-0.892, 2.861, -0.7816), (-1.089, 2.452, -2.269), (-0.1512, 2.044, -3.439), (1.343, 1.635, -3.571), (2.471, 1.226, -2.582), (2.537, 0.8175, -1.084), (1.5, 0.4087, 0.0), (0.0, 0.0, 0.0), (1.25, 0.3406, 0.0), (1.0, 0.2725, 0.0), (0.75, 0.2044, 0.0), (0.5, 0.1362, 0.0), (0.25, 0.06812, 0.0), (2.55, 0.7891, -0.8108), (2.371, 0.7171, -0.61), (2.087, 0.6237, -0.4724), (1.793, 0.5306, -0.3623), (1.576, 0.4555, -0.2249), (2.612, 1.192, -2.359), (2.635, 1.123, -2.1), (2.585, 1.038, -1.832), (2.516, 0.9503, -1.57), (2.482, 0.8736, -1.322), (1.578, 1.593, -3.461), (1.781, 1.53, -3.307), (1.959, 1.454, -3.126), (2.124, 1.374, -2.936), (2.289, 1.296, -2.751), (0.0984, 1.989, -3.485), (0.3488, 1.935, -3.531), (0.6001, 1.876, -3.57), (0.8514, 1.808, -3.594), (1.1, 1.729, -3.597), (-0.9336, 2.383, -2.46), (-0.7916, 2.342, -2.675), (-0.6505, 2.306, -2.898), (-0.5005, 2.256, -3.114), (-0.335, 2.174, -3.302), (-0.9279, 2.804, -1.03), (-0.9715, 2.772, -1.285), (-1.016, 2.742, -1.545), (-1.056, 2.691, -1.803), (-1.083, 2.601, -2.05), (0.1076, 3.271, -0.05322), (-0.1011, 3.23, -0.2071), (-0.3051, 3.158, -0.3562), (-0.5038, 3.065, -0.5005), (-0.6985, 2.963, -0.6414), (1.541, 3.732, -0.1068), (1.285, 3.673, -0.06077), (1.038, 3.548, -0.01969), (0.8002, 3.407, 0.01874), (0.5652, 3.299, 0.05833), (2.529, 4.14, -1.168), (2.387, 4.072, -0.9525), (2.223, 3.935, -0.7577), (2.059, 3.786, -0.5731), (1.912, 3.684, -0.3807), (2.416, 4.51, -2.636), (2.474, 4.443, -2.387), (2.497, 4.332, -2.135), (2.512, 4.212, -1.887), (2.546, 4.119, -1.645), (1.257, 4.886, -3.548), (1.478, 4.824, -3.422), (1.683, 4.738, -3.28), (1.882, 4.643, -3.135), (2.083, 4.557, -2.995), (-0.1888, 5.272, -3.338), (0.05404, 5.216, -3.412), (0.2962, 5.149, -3.479), (0.5374, 5.073, -3.539), (0.7774, 4.991, -3.594), (-1.034, 5.671, -2.165), (-0.9169, 5.62, -2.391), (-0.7988, 5.563, -2.615), (-0.6788, 5.496, -2.836), (-0.5565, 5.414, -3.051), (-0.7767, 6.093, -0.7538), (-0.855, 6.04, -0.9958), (-0.9312, 5.974, -1.235), (-1.006, 5.898, -1.472), (-1.079, 5.813, -1.707), (0.4169, 6.532, 0.0347), (0.1889, 6.472, -0.07734), (-0.03349, 6.381, -0.1857), (-0.2522, 6.279, -0.292), (-0.4712, 6.189, -0.3988), (1.816, 6.969, -0.2712), (1.578, 6.901, -0.1836), (1.345, 6.784, -0.1013), (1.117, 6.658, -0.02126), (0.8882, 6.564, 0.06097), (2.578, 7.381, -1.494), (2.476, 7.31, -1.261), (2.364, 7.187, -1.04), (2.252, 7.057, -0.8247), (2.147, 6.964, -0.6041), (2.21, 7.769, -2.898), (2.308, 7.7, -2.665), (2.387, 7.592, -2.43), (2.461, 7.478, -2.197), (2.547, 7.389, -1.968)], [(24, 19), (29, 18), (34, 17), (39, 16), (44, 15), (49, 14), (54, 13), (59, 12), (64, 11), (69, 10), (74, 9), (79, 8), (84, 7), (89, 6), (94, 5), (99, 4), (104, 3), (109, 2), (114, 1), (18, 20), (20, 21), (21, 22), (22, 23), (23, 24), (17, 25), (25, 26), (26, 27), (27, 28), (28, 29), (16, 30), (30, 31), (31, 32), (32, 33), (33, 34), (15, 35), (35, 36), (36, 37), (37, 38), (38, 39), (14, 40), (40, 41), (41, 42), (42, 43), (43, 44), (13, 45), (45, 46), (46, 47), (47, 48), (48, 49), (12, 50), (50, 51), (51, 52), (52, 53), (53, 54), (11, 55), (55, 56), (56, 57), (57, 58), (58, 59), (10, 60), (60, 61), (61, 62), (62, 63), (63, 64), (9, 65), (65, 66), (66, 67), (67, 68), (68, 69), (8, 70), (70, 71), (71, 72), (72, 73), (73, 74), (7, 75), (75, 76), (76, 77), (77, 78), (78, 79), (6, 80), (80, 81), (81, 82), (82, 83), (83, 84), (5, 85), (85, 86), (86, 87), (87, 88), (88, 89), (4, 90), (90, 91), (91, 92), (92, 93), (93, 94), (3, 95), (95, 96), (96, 97), (97, 98), (98, 99), (2, 100), (100, 101), (101, 102), (102, 103), (103, 104), (1, 105), (105, 106), (106, 107), (107, 108), (108, 109), (0, 110), (110, 111), (111, 112), (112, 113), (113, 114)], [])
me_vert.use_remesh_preserve_volume = False
me_vert.use_remesh_preserve_attributes = False
me_vert.use_mirror_vertex_groups = False
me_vert.update()

# ---- objects
ob_cube = bpy.data.objects.new('Cube', me_cube)
ob_stage = bpy.data.objects.new('Stage', None)
ob_lights_and_cameras = bpy.data.objects.new('Lights and Cameras', None)
ob_light_key = bpy.data.objects.new('Light Key', light_light_key)
ob_light_top = bpy.data.objects.new('Light Top', light_light_top)
ob_light_fill_green = bpy.data.objects.new('Light Fill Green', light_light_fill_green)
ob_light_fill_blue = bpy.data.objects.new('Light Fill Blue', light_light_fill_blue)
ob_light_bottom = bpy.data.objects.new('Light Bottom', light_light_bottom)
ob_light_back = bpy.data.objects.new('Light Back', light_light_back)
ob_camera_main = bpy.data.objects.new('Camera Main', cam_camera_main)
ob_vert = bpy.data.objects.new('Vert', me_vert)

# ---- transforms, parenting, visibility, modifiers, constraints
ob_cube.location = (0.0, 0.0, 0.0)
ob_cube.lineart.crease_threshold = 0.0
ob_stage.location = (0.0, 0.0, 0.0)
ob_stage.empty_image_offset = (0.0, 0.0)
ob_stage.lineart.crease_threshold = 0.0
ob_lights_and_cameras.parent = ob_stage
ob_lights_and_cameras.location = (0.0, 0.0, 0.0)
ob_lights_and_cameras.empty_image_offset = (0.0, 0.0)
ob_lights_and_cameras.lineart.crease_threshold = 0.0
ob_light_key.parent = ob_lights_and_cameras
ob_light_key.location = (0.005192, -42.01, 44.51)
ob_light_key.rotation_euler = (5.225e-08, 0.767, -1.571)
ob_light_key.lineart.crease_threshold = 0.0
ob_light_top.parent = ob_lights_and_cameras
ob_light_top.location = (0.0, 0.0, 60.97)
ob_light_top.lineart.crease_threshold = 0.0
ob_light_fill_green.parent = ob_lights_and_cameras
ob_light_fill_green.location = (15.41, -17.7, 25.12)
ob_light_fill_green.rotation_euler = (0.02743, 0.747, -0.7753)
ob_light_fill_green.lineart.crease_threshold = 0.0
ob_light_fill_blue.parent = ob_lights_and_cameras
ob_light_fill_blue.location = (-27.54, -31.1, 35.04)
ob_light_fill_blue.rotation_euler = (-0.02157, 0.8578, -2.296)
ob_light_fill_blue.lineart.crease_threshold = 0.0
ob_light_bottom.parent = ob_lights_and_cameras
ob_light_bottom.location = (0.0, 0.0, -1.0)
ob_light_bottom.rotation_euler = (0.0, -3.142, 2.029e-14)
ob_light_bottom.lineart.crease_threshold = 0.0
ob_light_back.parent = ob_lights_and_cameras
ob_light_back.location = (-3.815e-06, 7.562, 0.1251)
ob_light_back.rotation_euler = (0.004104, 1.777, -4.709)
ob_light_back.lineart.crease_threshold = 0.0
ob_camera_main.parent = ob_lights_and_cameras
ob_camera_main.location = (-0.04032, -0.2108, 0.07073)
ob_camera_main.rotation_euler = (1.113, 9.506e-09, -0.189)
ob_camera_main.lock_rotations_4d = False
ob_camera_main.empty_display_type = 'ARROWS'
ob_camera_main.color = (0.0, 0.0, 0.0, 0.0)
ob_camera_main.display_type = 'WIRE'
ob_camera_main.lineart.crease_threshold = 0.0
ob_vert.location = (0.0, 0.0, 0.0)
ob_vert.show_instancer_for_render = False
ob_vert.instance_type = 'VERTS'
ob_vert.lineart.crease_threshold = 0.0

# ---- collection membership
col_collection_1.objects.link(ob_cube)
col_collection_1.objects.link(ob_stage)
col_collection_1.objects.link(ob_lights_and_cameras)
col_collection_1.objects.link(ob_light_key)
col_collection_1.objects.link(ob_light_top)
col_collection_1.objects.link(ob_light_fill_green)
col_collection_1.objects.link(ob_light_fill_blue)
col_collection_1.objects.link(ob_light_bottom)
col_collection_1.objects.link(ob_light_back)
col_collection_1.objects.link(ob_camera_main)
col_collection_1.objects.link(ob_vert)

# ---- scene / render settings (as saved in the file)
scene.camera = ob_camera_main
scene.frame_start = 1; scene.frame_end = 250; scene.frame_set(1)
scene.render.engine = 'BLENDER_EEVEE_NEXT'
scene.render.dither_intensity = 0.0
scene.render.film_transparent = True
scene.cycles.use_denoising = False
scene.cycles.samples = 128
scene.cycles.sampling_pattern = 'TABULATED_SOBOL'
scene.cycles.light_sampling_threshold = 0.0
scene.cycles.use_adaptive_sampling = False
scene.cycles.use_light_tree = False
scene.cycles.blur_glossy = 0.0
scene.cycles.sample_clamp_indirect = 0.0
scene.view_settings.view_transform = 'Standard'
bpy.context.view_layer.update()
